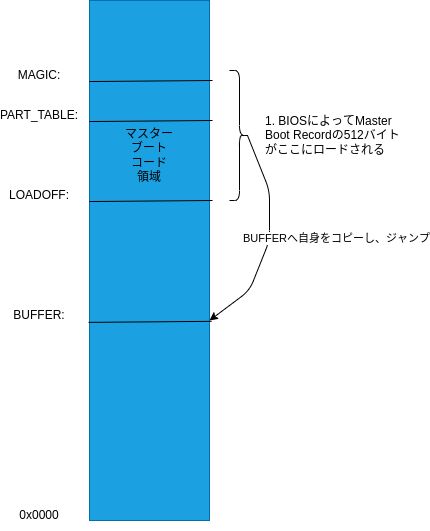

The diagram above was exported from draw.io. Its source (the exported page's mxGraphModel, read from the mxfile embedded in the PNG):
<mxGraphModel dx="614" dy="399" grid="1" gridSize="10" guides="1" tooltips="1" connect="1" arrows="1" fold="1" page="1" pageScale="1" pageWidth="827" pageHeight="1169" math="0" shadow="0">
  <root>
    <mxCell id="0" />
    <mxCell id="1" parent="0" />
    <mxCell id="2" value="" style="rounded=0;whiteSpace=wrap;html=1;fillColor=#1ba1e2;fontColor=#ffffff;strokeColor=#006EAF;" vertex="1" parent="1">
      <mxGeometry x="240" y="40" width="120" height="520" as="geometry" />
    </mxCell>
    <mxCell id="3" value="0x0000" style="text;html=1;strokeColor=none;fillColor=none;align=center;verticalAlign=middle;whiteSpace=wrap;rounded=0;" vertex="1" parent="1">
      <mxGeometry x="160" y="540" width="60" height="30" as="geometry" />
    </mxCell>
    <mxCell id="4" value="BUFFER:" style="text;html=1;strokeColor=none;fillColor=none;align=center;verticalAlign=middle;whiteSpace=wrap;rounded=0;" vertex="1" parent="1">
      <mxGeometry x="160" y="340" width="60" height="30" as="geometry" />
    </mxCell>
    <mxCell id="5" value="LOADOFF:" style="text;html=1;strokeColor=none;fillColor=none;align=center;verticalAlign=middle;whiteSpace=wrap;rounded=0;" vertex="1" parent="1">
      <mxGeometry x="160" y="220" width="60" height="30" as="geometry" />
    </mxCell>
    <mxCell id="6" value="PART_TABLE:" style="text;html=1;strokeColor=none;fillColor=none;align=center;verticalAlign=middle;whiteSpace=wrap;rounded=0;" vertex="1" parent="1">
      <mxGeometry x="160" y="140" width="60" height="30" as="geometry" />
    </mxCell>
    <mxCell id="7" value="MAGIC:" style="text;html=1;strokeColor=none;fillColor=none;align=center;verticalAlign=middle;whiteSpace=wrap;rounded=0;" vertex="1" parent="1">
      <mxGeometry x="160" y="100" width="60" height="30" as="geometry" />
    </mxCell>
    <mxCell id="8" value="" style="endArrow=none;html=1;entryX=-0.008;entryY=0.619;entryDx=0;entryDy=0;entryPerimeter=0;exitX=1.017;exitY=0.617;exitDx=0;exitDy=0;exitPerimeter=0;" edge="1" parent="1" source="2" target="2">
      <mxGeometry width="50" height="50" relative="1" as="geometry">
        <mxPoint x="350" y="362" as="sourcePoint" />
        <mxPoint x="440" y="280" as="targetPoint" />
      </mxGeometry>
    </mxCell>
    <mxCell id="9" value="" style="endArrow=none;html=1;entryX=-0.008;entryY=0.619;entryDx=0;entryDy=0;entryPerimeter=0;exitX=1.017;exitY=0.617;exitDx=0;exitDy=0;exitPerimeter=0;" edge="1" parent="1">
      <mxGeometry width="50" height="50" relative="1" as="geometry">
        <mxPoint x="362.99999999999994" y="239.99999999999991" as="sourcePoint" />
        <mxPoint x="239.99999999999997" y="241.04" as="targetPoint" />
      </mxGeometry>
    </mxCell>
    <mxCell id="10" value="" style="endArrow=none;html=1;entryX=-0.008;entryY=0.619;entryDx=0;entryDy=0;entryPerimeter=0;exitX=1.017;exitY=0.617;exitDx=0;exitDy=0;exitPerimeter=0;" edge="1" parent="1">
      <mxGeometry width="50" height="50" relative="1" as="geometry">
        <mxPoint x="363" y="159.9999999999999" as="sourcePoint" />
        <mxPoint x="240" y="161.03999999999996" as="targetPoint" />
      </mxGeometry>
    </mxCell>
    <mxCell id="11" value="" style="endArrow=none;html=1;entryX=-0.008;entryY=0.619;entryDx=0;entryDy=0;entryPerimeter=0;exitX=1.017;exitY=0.617;exitDx=0;exitDy=0;exitPerimeter=0;" edge="1" parent="1">
      <mxGeometry width="50" height="50" relative="1" as="geometry">
        <mxPoint x="363" y="119.99999999999989" as="sourcePoint" />
        <mxPoint x="240" y="121.03999999999996" as="targetPoint" />
      </mxGeometry>
    </mxCell>
    <mxCell id="12" value="" style="shape=curlyBracket;whiteSpace=wrap;html=1;rounded=1;flipH=1;fillColor=#FFFFFF;" vertex="1" parent="1">
      <mxGeometry x="380" y="110" width="20" height="130" as="geometry" />
    </mxCell>
    <mxCell id="13" value="1. BIOSによってMaster Boot Recordの512バイトがここにロードされる" style="text;html=1;strokeColor=none;fillColor=none;align=left;verticalAlign=middle;whiteSpace=wrap;rounded=0;" vertex="1" parent="1">
      <mxGeometry x="414" y="130" width="146" height="90" as="geometry" />
    </mxCell>
    <mxCell id="14" value="" style="endArrow=classic;html=1;exitX=0.1;exitY=0.5;exitDx=0;exitDy=0;exitPerimeter=0;" edge="1" parent="1" source="12">
      <mxGeometry relative="1" as="geometry">
        <mxPoint x="360" y="330" as="sourcePoint" />
        <mxPoint x="360" y="360" as="targetPoint" />
        <Array as="points">
          <mxPoint x="420" y="230" />
          <mxPoint x="420" y="280" />
          <mxPoint x="400" y="330" />
        </Array>
      </mxGeometry>
    </mxCell>
    <mxCell id="15" value="BUFFERへ自身をコピーし、ジャンプ" style="edgeLabel;resizable=0;html=1;align=center;verticalAlign=middle;fillColor=#FFFFFF;" connectable="0" vertex="1" parent="14">
      <mxGeometry relative="1" as="geometry">
        <mxPoint x="67" as="offset" />
      </mxGeometry>
    </mxCell>
    <mxCell id="16" value="マスターブート&lt;br&gt;コード&lt;br&gt;領域" style="text;html=1;strokeColor=none;fillColor=none;align=center;verticalAlign=middle;whiteSpace=wrap;rounded=0;" vertex="1" parent="1">
      <mxGeometry x="270" y="180" width="60" height="30" as="geometry" />
    </mxCell>
  </root>
</mxGraphModel>